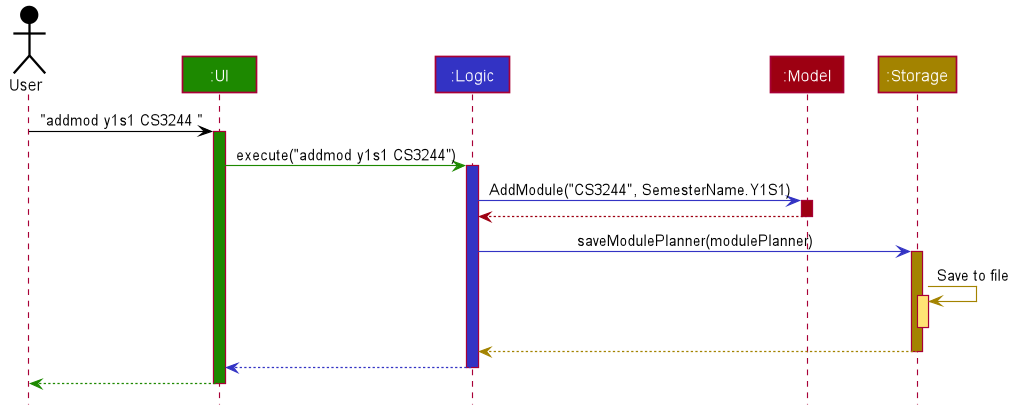

The diagram above was rendered by PlantUML. Its source (embedded in the PNG):
@startuml












skinparam BackgroundColor #FFFFFFF

skinparam Shadowing false

skinparam Class {
    FontColor #FFFFFF
    BorderThickness 1
    BorderColor #FFFFFF
    StereotypeFontColor #FFFFFF
    FontName Arial
}

skinparam Actor {
    BorderColor #000000
    Color #000000
    FontName Arial
}

skinparam Sequence {
    MessageAlign center
    BoxFontSize 15
    BoxPadding 0
    BoxFontColor #FFFFFF
    FontName Arial
}

skinparam Participant {
    FontColor #FFFFFFF
    Padding 20
}

skinparam MinClassWidth 50
skinparam ParticipantPadding 10
skinparam Shadowing false
skinparam DefaultTextAlignment center
skinparam packageStyle Rectangle

hide footbox
hide members
hide circle

Actor User as user #000000
Participant ":UI" as ui #1D8900
Participant ":Logic" as logic #3333C4
Participant ":Model" as model #9D0012
Participant ":Storage" as storage #A38300

user -[#000000]> ui : "addmod y1s1 CS3244 "
activate ui #1D8900

ui -[#1D8900]> logic : execute("addmod y1s1 CS3244")
activate logic #3333C4

logic -[#3333C4]> model : AddModule("CS3244", SemesterName.Y1S1)
activate model #9D0012

model -[#9D0012]-> logic
deactivate model

logic -[#3333C4]> storage : saveModulePlanner(modulePlanner)
activate storage #A38300

storage -[#A38300]> storage : Save to file
activate storage #FFE374
deactivate storage

storage --[#A38300]> logic
deactivate storage

logic --[#3333C4]> ui
deactivate logic

ui--[#1D8900]> user
deactivate ui
@enduml